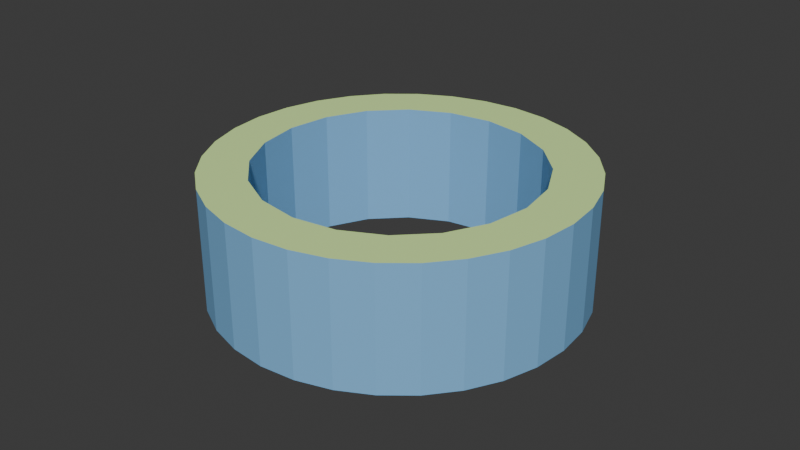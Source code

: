 # Source: hollowed_cylinder.blend  (saved by Blender 4.0.36; exported with 4.5.12 LTS)
import bpy
from mathutils import Matrix  # noqa: F401  (used for matrix-valued properties, if any)

bpy.ops.wm.read_factory_settings(use_empty=True)
scene = bpy.context.scene
scene.name = 'Scene'

# ---- collections
col_collection = bpy.data.collections.new('Collection'); scene.collection.children.link(col_collection)
col_hidden = bpy.data.collections.new('Hidden'); scene.collection.children.link(col_hidden)

# ---- materials (node trees are filled in below, after node groups)
mat_side = bpy.data.materials.new('Side')
mat_side.use_transparent_shadow = False
mat_up = bpy.data.materials.new('Up')
mat_up.use_transparent_shadow = False
mat_down = bpy.data.materials.new('Down')
mat_down.use_transparent_shadow = False
mat_side_001 = bpy.data.materials.new('Side.001')
mat_side_001.use_transparent_shadow = False
mat_up_001 = bpy.data.materials.new('Up.001')
mat_up_001.use_transparent_shadow = False
mat_down_001 = bpy.data.materials.new('Down.001')
mat_down_001.use_transparent_shadow = False

# ---- material node trees
mat_side.use_nodes = True; mat_side.node_tree.nodes.clear()
_N = mat_side.node_tree.nodes; _L = mat_side.node_tree.links
n0 = _N.new('ShaderNodeBsdfPrincipled'); n0.name = 'Principled BSDF'; n0.location = (10, 300)
n0.inputs[0].default_value = (0.2149, 0.4951, 0.8, 1.0)
n0.inputs[3].default_value = 1.45
n1 = _N.new('ShaderNodeOutputMaterial'); n1.name = 'Material Output'; n1.location = (300, 300)
_L.new(n0.outputs[0], n1.inputs[0])
n1.is_active_output = True
mat_up.use_nodes = True; mat_up.node_tree.nodes.clear()
_N = mat_up.node_tree.nodes; _L = mat_up.node_tree.links
n0 = _N.new('ShaderNodeBsdfPrincipled'); n0.name = 'Principled BSDF'; n0.location = (10, 300)
n0.inputs[0].default_value = (0.7173, 1.0, 0.379, 1.0)
n0.inputs[3].default_value = 1.45
n1 = _N.new('ShaderNodeOutputMaterial'); n1.name = 'Material Output'; n1.location = (300, 300)
_L.new(n0.outputs[0], n1.inputs[0])
n1.is_active_output = True
mat_down.use_nodes = True; mat_down.node_tree.nodes.clear()
_N = mat_down.node_tree.nodes; _L = mat_down.node_tree.links
n0 = _N.new('ShaderNodeBsdfPrincipled'); n0.name = 'Principled BSDF'; n0.location = (10, 300)
n0.inputs[3].default_value = 1.45
n1 = _N.new('ShaderNodeOutputMaterial'); n1.name = 'Material Output'; n1.location = (300, 300)
_L.new(n0.outputs[0], n1.inputs[0])
n1.is_active_output = True
mat_side_001.use_nodes = True; mat_side_001.node_tree.nodes.clear()
_N = mat_side_001.node_tree.nodes; _L = mat_side_001.node_tree.links
n0 = _N.new('ShaderNodeBsdfPrincipled'); n0.name = 'Principled BSDF'; n0.location = (10, 300)
n0.inputs[0].default_value = (0.2149, 0.4951, 0.8, 1.0)
n0.inputs[3].default_value = 1.45
n1 = _N.new('ShaderNodeOutputMaterial'); n1.name = 'Material Output'; n1.location = (300, 300)
_L.new(n0.outputs[0], n1.inputs[0])
n1.is_active_output = True
mat_up_001.use_nodes = True; mat_up_001.node_tree.nodes.clear()
_N = mat_up_001.node_tree.nodes; _L = mat_up_001.node_tree.links
n0 = _N.new('ShaderNodeBsdfPrincipled'); n0.name = 'Principled BSDF'; n0.location = (10, 300)
n0.inputs[0].default_value = (0.7173, 1.0, 0.379, 1.0)
n0.inputs[3].default_value = 1.45
n1 = _N.new('ShaderNodeOutputMaterial'); n1.name = 'Material Output'; n1.location = (300, 300)
_L.new(n0.outputs[0], n1.inputs[0])
n1.is_active_output = True
mat_down_001.use_nodes = True; mat_down_001.node_tree.nodes.clear()
_N = mat_down_001.node_tree.nodes; _L = mat_down_001.node_tree.links
n0 = _N.new('ShaderNodeBsdfPrincipled'); n0.name = 'Principled BSDF'; n0.location = (10, 300)
n0.inputs[3].default_value = 1.45
n1 = _N.new('ShaderNodeOutputMaterial'); n1.name = 'Material Output'; n1.location = (300, 300)
_L.new(n0.outputs[0], n1.inputs[0])
n1.is_active_output = True

# ---- world
world_world = bpy.data.worlds.new('World'); scene.world = world_world
world_world.use_nodes = True; world_world.node_tree.nodes.clear()
_N = world_world.node_tree.nodes; _L = world_world.node_tree.links
n0 = _N.new('ShaderNodeOutputWorld'); n0.name = 'World Output'; n0.location = (300, 300)
n1 = _N.new('ShaderNodeBackground'); n1.name = 'Background'; n1.location = (10, 300)
n1.inputs[0].default_value = (0.05088, 0.05088, 0.05088, 1.0)
_L.new(n1.outputs[0], n0.inputs[0])
n0.is_active_output = True
world_world.color = (0.05088, 0.05088, 0.05088)
world_world.use_sun_shadow = False
world_world.sun_shadow_jitter_overblur = 0.0

# ---- meshes
me_cylinder = bpy.data.meshes.new('Cylinder')
me_cylinder.from_pydata([(0.0, -0.5, -1.5), (0.0, 0.5, -1.5), (0.2926, -0.5, -1.471), (0.2926, 0.5, -1.471), (0.574, -0.5, -1.386), (0.574, 0.5, -1.386), (0.8334, -0.5, -1.247), (0.8334, 0.5, -1.247), (1.061, -0.5, -1.061), (1.061, 0.5, -1.061), (1.247, -0.5, -0.8334), (1.247, 0.5, -0.8334), (1.386, -0.5, -0.574), (1.386, 0.5, -0.574), (1.471, -0.5, -0.2926), (1.471, 0.5, -0.2926), (1.5, -0.5, 3.278e-08), (1.5, 0.5, -3.278e-08), (1.471, -0.5, 0.2926), (1.471, 0.5, 0.2926), (1.386, -0.5, 0.574), (1.386, 0.5, 0.574), (1.247, -0.5, 0.8334), (1.247, 0.5, 0.8334), (1.061, -0.5, 1.061), (1.061, 0.5, 1.061), (0.8334, -0.5, 1.247), (0.8334, 0.5, 1.247), (0.574, -0.5, 1.386), (0.574, 0.5, 1.386), (0.2926, -0.5, 1.471), (0.2926, 0.5, 1.471), (0.0, -0.5, 1.5), (0.0, 0.5, 1.5), (-0.2926, -0.5, 1.471), (-0.2926, 0.5, 1.471), (-0.574, -0.5, 1.386), (-0.574, 0.5, 1.386), (-0.8334, -0.5, 1.247), (-0.8334, 0.5, 1.247), (-1.061, -0.5, 1.061), (-1.061, 0.5, 1.061), (-1.247, -0.5, 0.8334), (-1.247, 0.5, 0.8334), (-1.386, -0.5, 0.574), (-1.386, 0.5, 0.574), (-1.471, -0.5, 0.2926), (-1.471, 0.5, 0.2926), (-1.5, -0.5, 3.278e-08), (-1.5, 0.5, -3.278e-08), (-1.471, -0.5, -0.2926), (-1.471, 0.5, -0.2926), (-1.386, -0.5, -0.574), (-1.386, 0.5, -0.574), (-1.247, -0.5, -0.8334), (-1.247, 0.5, -0.8334), (-1.061, -0.5, -1.061), (-1.061, 0.5, -1.061), (-0.8334, -0.5, -1.247), (-0.8334, 0.5, -1.247), (-0.574, -0.5, -1.386), (-0.574, 0.5, -1.386), (-0.2926, -0.5, -1.471), (-0.2926, 0.5, -1.471), (-0.6613, 0.5, -0.9101), (-0.3476, 0.5, -1.07), (-1.07, 0.5, 0.3476), (-0.9101, 0.5, 0.6613), (-1.03, 0.5, 0.426), (0.426, 0.5, 1.03), (0.3476, 0.5, 1.07), (0.6613, 0.5, 0.9101), (0.9101, 0.5, -0.6613), (1.07, 0.5, -0.3476), (-1.125, 0.5, 0.0), (-0.9101, 0.5, -0.6613), (-1.07, 0.5, -0.3476), (-0.6613, 0.5, 0.9101), (0.0, 0.5, -1.125), (0.3476, 0.5, -1.07), (-0.3476, 0.5, 1.07), (0.0, 0.5, 1.125), (0.6613, 0.5, -0.9101), (0.9101, 0.5, 0.6613), (1.125, 0.5, 0.0), (1.07, 0.5, 0.3476), (0.3476, -0.5, -1.07), (0.6613, -0.5, -0.9101), (1.07, -0.5, 0.3476), (0.9101, -0.5, 0.6613), (-0.3476, -0.5, 1.07), (-0.6613, -0.5, 0.9101), (-1.07, -0.5, -0.3476), (-0.9101, -0.5, -0.6613), (0.0, -0.5, -1.125), (0.3476, -0.5, 1.07), (0.9101, -0.5, -0.6613), (1.125, -0.5, 0.0), (1.07, -0.5, -0.3476), (0.6613, -0.5, 0.9101), (-1.125, -0.5, 0.0), (-0.9101, -0.5, 0.6613), (-1.07, -0.5, 0.3476), (-0.6613, -0.5, -0.9101), (-0.3476, -0.5, -1.07), (0.0, -0.5, 1.125)], [], [(0, 1, 3, 2), (2, 3, 5, 4), (4, 5, 7, 6), (6, 7, 9, 8), (8, 9, 11, 10), (10, 11, 13, 12), (12, 13, 15, 14), (14, 15, 17, 16), (16, 17, 19, 18), (18, 19, 21, 20), (20, 21, 23, 22), (22, 23, 25, 24), (24, 25, 27, 26), (26, 27, 29, 28), (28, 29, 31, 30), (30, 31, 33, 32), (32, 33, 35, 34), (34, 35, 37, 36), (36, 37, 39, 38), (38, 39, 41, 40), (40, 41, 43, 42), (42, 43, 45, 44), (44, 45, 47, 46), (46, 47, 49, 48), (48, 49, 51, 50), (50, 51, 53, 52), (52, 53, 55, 54), (54, 55, 57, 56), (56, 57, 59, 58), (58, 59, 61, 60), (68, 45, 43, 41, 39, 37, 35, 33, 31, 29, 69, 70, 81, 80, 77, 67), (71, 69, 29, 27, 25, 23, 21, 19, 17, 15, 13, 11, 9, 7, 5, 3, 1, 63, 61, 59, 57, 55, 53, 51, 49, 47, 45, 68, 66, 74, 76, 75, 64, 65, 78, 79, 82, 72, 73, 84, 85, 83), (60, 61, 63, 62), (62, 63, 1, 0), (89, 22, 24, 26, 28, 30, 32, 34, 36, 38, 91, 90, 105, 95, 99), (38, 40, 42, 44, 46, 48, 50, 52, 54, 56, 58, 60, 62, 0, 2, 4, 6, 8, 10, 12, 14, 16, 18, 20, 22, 89, 88, 97, 98, 96, 87, 86, 94, 104, 103, 93, 92, 100, 102, 101, 91), (86, 79, 78, 94), (87, 82, 79, 86), (96, 72, 82, 87), (98, 73, 72, 96), (97, 84, 73, 98), (85, 84, 97, 88), (89, 83, 85, 88), (71, 83, 89, 99), (70, 69, 71, 99, 95), (81, 70, 95, 105), (80, 81, 105, 90), (77, 80, 90, 91), (67, 77, 91, 101), (66, 68, 67, 101, 102), (74, 66, 102, 100), (92, 76, 74, 100), (75, 76, 92, 93), (103, 64, 75, 93), (104, 65, 64, 103), (94, 78, 65, 104)])
me_cylinder.polygons.foreach_set('material_index', [0, 0, 0, 0, 0, 0, 0, 0, 0, 0, 0, 0, 0, 0, 0, 0, 0, 0, 0, 0, 0, 0, 0, 0, 0, 0, 0, 0, 0, 0, 1, 1, 0, 0, 2, 2, 0, 0, 0, 0, 0, 0, 0, 0, 0, 0, 0, 0, 0, 0, 0, 0, 0, 0, 0, 0])
_uv = me_cylinder.uv_layers.new(name='UVMap')
_uv.uv.foreach_set('vector', [4.5, -0.3998, 4.5, 0.9998, 4.25, 0.9998, 4.25, -0.3998, 4.25, -0.3998, 4.25, 0.9998, 4.0, 0.9998, 4.0, -0.3998, 4.0, -0.3998, 4.0, 0.9998, 3.75, 0.9998, 3.75, -0.3998, 3.75, -0.3998, 3.75, 0.9998, 3.5, 0.9998, 3.5, -0.3998, 3.5, -0.3998, 3.5, 0.9998, 3.25, 0.9998, 3.25, -0.3998, 3.25, -0.3998, 3.25, 0.9998, 3.0, 0.9998, 3.0, -0.3998, 3.0, -0.3998, 3.0, 0.9998, 2.75, 0.9998, 2.75, -0.3998, 2.75, -0.3998, 2.75, 0.9998, 2.5, 0.9998, 2.5, -0.3998, 2.5, -0.3998, 2.5, 0.9998, 2.25, 0.9998, 2.25, -0.3998, 2.25, -0.3998, 2.25, 0.9998, 2.0, 0.9998, 2.0, -0.3998, 2.0, -0.3998, 2.0, 0.9998, 1.75, 0.9998, 1.75, -0.3998, 1.75, -0.3998, 1.75, 0.9998, 1.5, 0.9998, 1.5, -0.3998, 1.5, -0.3998, 1.5, 0.9998, 1.25, 0.9998, 1.25, -0.3998, 1.25, -0.3998, 1.25, 0.9998, 1.0, 0.9998, 1.0, -0.3998, 1.0, -0.3998, 1.0, 0.9998, 0.75, 0.9998, 0.75, -0.3998, 0.75, -0.3998, 0.75, 0.9998, 0.5, 0.9998, 0.5, -0.3998, 0.5, -0.3998, 0.5, 0.9998, 0.25, 0.9998, 0.25, -0.3998, 0.25, -0.3998, 0.25, 0.9998, 0.0, 0.9998, 0.0, -0.3998, 0.0, -0.3998, 0.0, 0.9998, -0.25, 0.9998, -0.25, -0.3998, -0.25, -0.3998, -0.25, 0.9998, -0.5, 0.9998, -0.5, -0.3998, -0.5, -0.3998, -0.5, 0.9998, -0.75, 0.9998, -0.75, -0.3998, -0.75, -0.3998, -0.75, 0.9998, -1.0, 0.9998, -1.0, -0.3998, -1.0, -0.3998, -1.0, 0.9998, -1.25, 0.9998, -1.25, -0.3998, -1.25, -0.3998, -1.25, 0.9998, -1.5, 0.9998, -1.5, -0.3998, -1.5, -0.3998, -1.5, 0.9998, -1.75, 0.9998, -1.75, -0.3998, -1.75, -0.3998, -1.75, 0.9998, -2.0, 0.9998, -2.0, -0.3998, -2.0, -0.3998, -2.0, 0.9998, -2.25, 0.9998, -2.25, -0.3998, -2.25, -0.3998, -2.25, 0.9998, -2.5, 0.9998, -2.5, -0.3998, -2.5, -0.3998, -2.5, 0.9998, -2.75, 0.9998, -2.75, -0.3998, -2.75, -0.3998, -2.75, 0.9998, -3.0, 0.9998, -3.0, -0.3998, -0.5283, 0.07463, -0.8836, -0.07311, -0.7452, -0.332, -0.559, -0.559, -0.332, -0.7452, -0.07311, -0.8836, 0.2078, -0.9688, 0.5, -0.9976, 0.7922, -0.9688, 1.073, -0.8836, 0.9254, -0.5283, 0.8471, -0.5682, 0.5, -0.6232, 0.1529, -0.5682, -0.1602, -0.4087, -0.4087, -0.1602, 1.16, -0.4087, 0.9254, -0.5283, 1.073, -0.8836, 1.332, -0.7452, 1.559, -0.559, 1.745, -0.332, 1.884, -0.07311, 1.969, 0.2078, 1.998, 0.5, 1.969, 0.7922, 1.884, 1.073, 1.745, 1.332, 1.559, 1.559, 1.332, 1.745, 1.073, 1.884, 0.7922, 1.969, 0.5, 1.998, 0.2078, 1.969, -0.07311, 1.884, -0.332, 1.745, -0.559, 1.559, -0.7452, 1.332, -0.8836, 1.073, -0.9688, 0.7922, -0.9976, 0.5, -0.9688, 0.2078, -0.8836, -0.07311, -0.5283, 0.07463, -0.5682, 0.1529, -0.6232, 0.5, -0.5682, 0.8471, -0.4087, 1.16, -0.1602, 1.409, 0.1529, 1.568, 0.5, 1.623, 0.8471, 1.568, 1.16, 1.409, 1.409, 1.16, 1.568, 0.8471, 1.623, 0.5, 1.568, 0.1529, 1.409, -0.1602, -3.0, -0.3998, -3.0, 0.9998, -3.25, 0.9998, -3.25, -0.3998, -3.25, -0.3998, -3.25, 0.9998, -3.5, 0.9998, -3.5, -0.3998, 1.409, -0.1602, 1.745, -0.332, 1.559, -0.559, 1.332, -0.7452, 1.073, -0.8836, 0.7922, -0.9688, 0.5, -0.9976, 0.2078, -0.9688, -0.07311, -0.8836, -0.332, -0.7452, -0.1602, -0.4087, 0.1529, -0.5682, 0.5, -0.6232, 0.8471, -0.5682, 1.16, -0.4087, -0.332, -0.7452, -0.559, -0.559, -0.7452, -0.332, -0.8836, -0.07311, -0.9688, 0.2078, -0.9976, 0.5, -0.9688, 0.7922, -0.8836, 1.073, -0.7452, 1.332, -0.559, 1.559, -0.332, 1.745, -0.07311, 1.884, 0.2078, 1.969, 0.5, 1.998, 0.7922, 1.969, 1.073, 1.884, 1.332, 1.745, 1.559, 1.559, 1.745, 1.332, 1.884, 1.073, 1.969, 0.7922, 1.998, 0.5, 1.969, 0.2078, 1.884, -0.07311, 1.745, -0.332, 1.409, -0.1602, 1.568, 0.1529, 1.623, 0.5, 1.568, 0.8471, 1.409, 1.16, 1.16, 1.409, 0.8471, 1.568, 0.5, 1.623, 0.1529, 1.568, -0.1602, 1.409, -0.4087, 1.16, -0.5682, 0.8471, -0.6232, 0.5, -0.5682, 0.1529, -0.4087, -0.1602, -0.1602, -0.4087, 2.3, 0.0, 2.3, 1.0, 2.5, 1.0, 2.5, 0.0, 2.1, 0.0, 2.1, 1.0, 2.3, 1.0, 2.3, 0.0, 1.9, 0.0, 1.9, 1.0, 2.1, 1.0, 2.1, 0.0, 1.7, 0.0, 1.7, 1.0, 1.9, 1.0, 1.9, 0.0, 1.5, 0.0, 1.5, 1.0, 1.7, 1.0, 1.7, 0.0, 1.3, 1.0, 1.5, 1.0, 1.5, 0.0, 1.3, 0.0, 1.1, 0.0, 1.1, 1.0, 1.3, 1.0, 1.3, 0.0, 0.9, 1.0, 1.1, 1.0, 1.1, 0.0, 0.9, 0.0, 0.7, 1.0, 0.75, 1.0, 0.9, 1.0, 0.9, 0.0, 0.7, 0.0, 0.5, 1.0, 0.7, 1.0, 0.7, 0.0, 0.5, 0.0, 0.3, 1.0, 0.5, 1.0, 0.5, 0.0, 0.3, 0.0, 0.1, 1.0, 0.3, 1.0, 0.3, 0.0, 0.1, 0.0, -0.1, 1.0, 0.1, 1.0, 0.1, 0.0, -0.1, 0.0, -0.3, 1.0, -0.25, 1.0, -0.1, 1.0, -0.1, 0.0, -0.3, 0.0, -0.5, 1.0, -0.3, 1.0, -0.3, 0.0, -0.5, 0.0, -0.7, 0.0, -0.7, 1.0, -0.5, 1.0, -0.5, 0.0, -0.9, 1.0, -0.7, 1.0, -0.7, 0.0, -0.9, 0.0, -1.1, -2.384e-07, -1.1, 1.0, -0.9, 1.0, -0.9, 0.0, -1.3, 0.0, -1.3, 1.0, -1.1, 1.0, -1.1, -2.384e-07, -1.5, -2.384e-07, -1.5, 1.0, -1.3, 1.0, -1.3, 0.0])
me_cylinder.materials.append(mat_side)
me_cylinder.materials.append(mat_up)
me_cylinder.materials.append(mat_down)
me_cylinder.update()
me_cylinder_001 = bpy.data.meshes.new('Cylinder.001')
me_cylinder_001.from_pydata([(0.0, 1.0, -1.0), (0.0, 1.0, 1.0), (0.309, 0.9511, -1.0), (0.309, 0.9511, 1.0), (0.5878, 0.809, -1.0), (0.5878, 0.809, 1.0), (0.809, 0.5878, -1.0), (0.809, 0.5878, 1.0), (0.9511, 0.309, -1.0), (0.9511, 0.309, 1.0), (1.0, 0.0, -1.0), (1.0, 0.0, 1.0), (0.9511, -0.309, -1.0), (0.9511, -0.309, 1.0), (0.809, -0.5878, -1.0), (0.809, -0.5878, 1.0), (0.5878, -0.809, -1.0), (0.5878, -0.809, 1.0), (0.309, -0.9511, -1.0), (0.309, -0.9511, 1.0), (0.0, -1.0, -1.0), (0.0, -1.0, 1.0), (-0.309, -0.9511, -1.0), (-0.309, -0.9511, 1.0), (-0.5878, -0.809, -1.0), (-0.5878, -0.809, 1.0), (-0.809, -0.5878, -1.0), (-0.809, -0.5878, 1.0), (-0.9511, -0.309, -1.0), (-0.9511, -0.309, 1.0), (-1.0, 0.0, -1.0), (-1.0, 0.0, 1.0), (-0.9511, 0.309, -1.0), (-0.9511, 0.309, 1.0), (-0.809, 0.5878, -1.0), (-0.809, 0.5878, 1.0), (-0.5878, 0.809, -1.0), (-0.5878, 0.809, 1.0), (-0.309, 0.9511, -1.0), (-0.309, 0.9511, 1.0)], [], [(0, 1, 3, 2), (2, 3, 5, 4), (4, 5, 7, 6), (6, 7, 9, 8), (8, 9, 11, 10), (10, 11, 13, 12), (12, 13, 15, 14), (14, 15, 17, 16), (16, 17, 19, 18), (18, 19, 21, 20), (20, 21, 23, 22), (22, 23, 25, 24), (24, 25, 27, 26), (26, 27, 29, 28), (28, 29, 31, 30), (30, 31, 33, 32), (32, 33, 35, 34), (34, 35, 37, 36), (3, 1, 39, 37, 35, 33, 31, 29, 27, 25, 23, 21, 19, 17, 15, 13, 11, 9, 7, 5), (36, 37, 39, 38), (38, 39, 1, 0), (0, 2, 4, 6, 8, 10, 12, 14, 16, 18, 20, 22, 24, 26, 28, 30, 32, 34, 36, 38)])
_uv = me_cylinder_001.uv_layers.new(name='UVMap')
_uv.uv.foreach_set('vector', [1.0, 0.5, 1.0, 1.0, 0.95, 1.0, 0.95, 0.5, 0.95, 0.5, 0.95, 1.0, 0.9, 1.0, 0.9, 0.5, 0.9, 0.5, 0.9, 1.0, 0.85, 1.0, 0.85, 0.5, 0.85, 0.5, 0.85, 1.0, 0.8, 1.0, 0.8, 0.5, 0.8, 0.5, 0.8, 1.0, 0.75, 1.0, 0.75, 0.5, 0.75, 0.5, 0.75, 1.0, 0.7, 1.0, 0.7, 0.5, 0.7, 0.5, 0.7, 1.0, 0.65, 1.0, 0.65, 0.5, 0.65, 0.5, 0.65, 1.0, 0.6, 1.0, 0.6, 0.5, 0.6, 0.5, 0.6, 1.0, 0.55, 1.0, 0.55, 0.5, 0.55, 0.5, 0.55, 1.0, 0.5, 1.0, 0.5, 0.5, 0.5, 0.5, 0.5, 1.0, 0.45, 1.0, 0.45, 0.5, 0.45, 0.5, 0.45, 1.0, 0.4, 1.0, 0.4, 0.5, 0.4, 0.5, 0.4, 1.0, 0.35, 1.0, 0.35, 0.5, 0.35, 0.5, 0.35, 1.0, 0.3, 1.0, 0.3, 0.5, 0.3, 0.5, 0.3, 1.0, 0.25, 1.0, 0.25, 0.5, 0.25, 0.5, 0.25, 1.0, 0.2, 1.0, 0.2, 0.5, 0.2, 0.5, 0.2, 1.0, 0.15, 1.0, 0.15, 0.5, 0.15, 0.5, 0.15, 1.0, 0.1, 1.0, 0.1, 0.5, 0.3242, 0.4783, 0.25, 0.49, 0.1758, 0.4783, 0.1089, 0.4442, 0.05584, 0.3911, 0.02175, 0.3242, 0.01, 0.25, 0.02175, 0.1758, 0.05584, 0.1089, 0.1089, 0.05584, 0.1758, 0.02175, 0.25, 0.01, 0.3242, 0.02175, 0.3911, 0.05584, 0.4442, 0.1089, 0.4783, 0.1758, 0.49, 0.25, 0.4783, 0.3242, 0.4442, 0.3911, 0.3911, 0.4442, 0.1, 0.5, 0.1, 1.0, 0.05, 1.0, 0.05, 0.5, 0.05, 0.5, 0.05, 1.0, -1.565e-07, 1.0, -1.565e-07, 0.5, 0.75, 0.49, 0.8242, 0.4783, 0.8911, 0.4442, 0.9442, 0.3911, 0.9783, 0.3242, 0.99, 0.25, 0.9783, 0.1758, 0.9442, 0.1089, 0.8911, 0.05584, 0.8242, 0.02175, 0.75, 0.01, 0.6758, 0.02175, 0.6089, 0.05584, 0.5558, 0.1089, 0.5217, 0.1758, 0.51, 0.25, 0.5217, 0.3242, 0.5558, 0.3911, 0.6089, 0.4442, 0.6758, 0.4783])
me_cylinder_001.update()
me_cylinder_003 = bpy.data.meshes.new('Cylinder.003')
me_cylinder_003.from_pydata([(0.0, -0.5, -1.5), (0.0, 0.5, -1.5), (0.2926, -0.5, -1.471), (0.2926, 0.5, -1.471), (0.574, -0.5, -1.386), (0.574, 0.5, -1.386), (0.8334, -0.5, -1.247), (0.8334, 0.5, -1.247), (1.061, -0.5, -1.061), (1.061, 0.5, -1.061), (1.247, -0.5, -0.8334), (1.247, 0.5, -0.8334), (1.386, -0.5, -0.574), (1.386, 0.5, -0.574), (1.471, -0.5, -0.2926), (1.471, 0.5, -0.2926), (1.5, -0.5, 3.278e-08), (1.5, 0.5, -3.278e-08), (1.471, -0.5, 0.2926), (1.471, 0.5, 0.2926), (1.386, -0.5, 0.574), (1.386, 0.5, 0.574), (1.247, -0.5, 0.8334), (1.247, 0.5, 0.8334), (1.061, -0.5, 1.061), (1.061, 0.5, 1.061), (0.8334, -0.5, 1.247), (0.8334, 0.5, 1.247), (0.574, -0.5, 1.386), (0.574, 0.5, 1.386), (0.2926, -0.5, 1.471), (0.2926, 0.5, 1.471), (0.0, -0.5, 1.5), (0.0, 0.5, 1.5), (-0.2926, -0.5, 1.471), (-0.2926, 0.5, 1.471), (-0.574, -0.5, 1.386), (-0.574, 0.5, 1.386), (-0.8334, -0.5, 1.247), (-0.8334, 0.5, 1.247), (-1.061, -0.5, 1.061), (-1.061, 0.5, 1.061), (-1.247, -0.5, 0.8334), (-1.247, 0.5, 0.8334), (-1.386, -0.5, 0.574), (-1.386, 0.5, 0.574), (-1.471, -0.5, 0.2926), (-1.471, 0.5, 0.2926), (-1.5, -0.5, 3.278e-08), (-1.5, 0.5, -3.278e-08), (-1.471, -0.5, -0.2926), (-1.471, 0.5, -0.2926), (-1.386, -0.5, -0.574), (-1.386, 0.5, -0.574), (-1.247, -0.5, -0.8334), (-1.247, 0.5, -0.8334), (-1.061, -0.5, -1.061), (-1.061, 0.5, -1.061), (-0.8334, -0.5, -1.247), (-0.8334, 0.5, -1.247), (-0.574, -0.5, -1.386), (-0.574, 0.5, -1.386), (-0.2926, -0.5, -1.471), (-0.2926, 0.5, -1.471)], [], [(0, 1, 3, 2), (2, 3, 5, 4), (4, 5, 7, 6), (6, 7, 9, 8), (8, 9, 11, 10), (10, 11, 13, 12), (12, 13, 15, 14), (14, 15, 17, 16), (16, 17, 19, 18), (18, 19, 21, 20), (20, 21, 23, 22), (22, 23, 25, 24), (24, 25, 27, 26), (26, 27, 29, 28), (28, 29, 31, 30), (30, 31, 33, 32), (32, 33, 35, 34), (34, 35, 37, 36), (36, 37, 39, 38), (38, 39, 41, 40), (40, 41, 43, 42), (42, 43, 45, 44), (44, 45, 47, 46), (46, 47, 49, 48), (48, 49, 51, 50), (50, 51, 53, 52), (52, 53, 55, 54), (54, 55, 57, 56), (56, 57, 59, 58), (58, 59, 61, 60), (3, 1, 63, 61, 59, 57, 55, 53, 51, 49, 47, 45, 43, 41, 39, 37, 35, 33, 31, 29, 27, 25, 23, 21, 19, 17, 15, 13, 11, 9, 7, 5), (60, 61, 63, 62), (62, 63, 1, 0), (0, 2, 4, 6, 8, 10, 12, 14, 16, 18, 20, 22, 24, 26, 28, 30, 32, 34, 36, 38, 40, 42, 44, 46, 48, 50, 52, 54, 56, 58, 60, 62)])
me_cylinder_003.polygons.foreach_set('material_index', [0, 0, 0, 0, 0, 0, 0, 0, 0, 0, 0, 0, 0, 0, 0, 0, 0, 0, 0, 0, 0, 0, 0, 0, 0, 0, 0, 0, 0, 0, 1, 0, 0, 2])
_uv = me_cylinder_003.uv_layers.new(name='UVMap')
_uv.uv.foreach_set('vector', [4.5, 0.0, 4.5, 1.0, 4.25, 1.0, 4.25, 0.0, 4.25, 0.0, 4.25, 1.0, 4.0, 1.0, 4.0, 0.0, 4.0, 0.0, 4.0, 1.0, 3.75, 1.0, 3.75, 0.0, 3.75, 0.0, 3.75, 1.0, 3.5, 1.0, 3.5, 0.0, 3.5, 0.0, 3.5, 1.0, 3.25, 1.0, 3.25, 0.0, 3.25, 0.0, 3.25, 1.0, 3.0, 1.0, 3.0, 0.0, 3.0, 0.0, 3.0, 1.0, 2.75, 1.0, 2.75, 0.0, 2.75, 0.0, 2.75, 1.0, 2.5, 1.0, 2.5, 0.0, 2.5, 0.0, 2.5, 1.0, 2.25, 1.0, 2.25, 0.0, 2.25, 0.0, 2.25, 1.0, 2.0, 1.0, 2.0, 0.0, 2.0, 0.0, 2.0, 1.0, 1.75, 1.0, 1.75, 0.0, 1.75, 0.0, 1.75, 1.0, 1.5, 1.0, 1.5, 0.0, 1.5, 0.0, 1.5, 1.0, 1.25, 1.0, 1.25, 0.0, 1.25, 0.0, 1.25, 1.0, 1.0, 1.0, 1.0, 0.0, 1.0, 0.0, 1.0, 1.0, 0.75, 1.0, 0.75, 0.0, 0.75, 0.0, 0.75, 1.0, 0.5, 1.0, 0.5, 0.0, 0.5, 0.0, 0.5, 1.0, 0.25, 1.0, 0.25, 0.0, 0.25, 0.0, 0.25, 1.0, 0.0, 1.0, 0.0, 0.0, 0.0, 0.0, 0.0, 1.0, -0.25, 1.0, -0.25, 0.0, -0.25, 0.0, -0.25, 1.0, -0.5, 1.0, -0.5, 0.0, -0.5, 0.0, -0.5, 1.0, -0.75, 1.0, -0.75, 0.0, -0.75, 0.0, -0.75, 1.0, -1.0, 1.0, -1.0, 0.0, -1.0, 0.0, -1.0, 1.0, -1.25, 1.0, -1.25, 0.0, -1.25, 0.0, -1.25, 1.0, -1.5, 1.0, -1.5, 0.0, -1.5, 0.0, -1.5, 1.0, -1.75, 1.0, -1.75, 0.0, -1.75, 0.0, -1.75, 1.0, -2.0, 1.0, -2.0, 0.0, -2.0, 0.0, -2.0, 1.0, -2.25, 1.0, -2.25, 0.0, -2.25, 0.0, -2.25, 1.0, -2.5, 1.0, -2.5, 0.0, -2.5, 0.0, -2.5, 1.0, -2.75, 1.0, -2.75, 0.0, -2.75, 0.0, -2.75, 1.0, -3.0, 1.0, -3.0, 0.0, 0.2968, 0.4854, 0.25, 0.49, 0.2032, 0.4854, 0.1582, 0.4717, 0.1167, 0.4496, 0.08029, 0.4197, 0.05045, 0.3833, 0.02827, 0.3418, 0.01461, 0.2968, 0.01, 0.25, 0.01461, 0.2032, 0.02827, 0.1582, 0.05045, 0.1167, 0.08029, 0.08029, 0.1167, 0.05045, 0.1582, 0.02827, 0.2032, 0.01461, 0.25, 0.01, 0.2968, 0.01461, 0.3418, 0.02827, 0.3833, 0.05045, 0.4197, 0.08029, 0.4496, 0.1167, 0.4717, 0.1582, 0.4854, 0.2032, 0.49, 0.25, 0.4854, 0.2968, 0.4717, 0.3418, 0.4496, 0.3833, 0.4197, 0.4197, 0.3833, 0.4496, 0.3418, 0.4717, -3.0, 0.0, -3.0, 1.0, -3.25, 1.0, -3.25, 0.0, -3.25, 0.0, -3.25, 1.0, -3.5, 1.0, -3.5, 0.0, 0.75, 0.49, 0.7968, 0.4854, 0.8418, 0.4717, 0.8833, 0.4496, 0.9197, 0.4197, 0.9496, 0.3833, 0.9717, 0.3418, 0.9854, 0.2968, 0.99, 0.25, 0.9854, 0.2032, 0.9717, 0.1582, 0.9496, 0.1167, 0.9197, 0.08029, 0.8833, 0.05045, 0.8418, 0.02827, 0.7968, 0.01461, 0.75, 0.01, 0.7032, 0.01461, 0.6582, 0.02827, 0.6167, 0.05045, 0.5803, 0.08029, 0.5504, 0.1167, 0.5283, 0.1582, 0.5146, 0.2032, 0.51, 0.25, 0.5146, 0.2968, 0.5283, 0.3418, 0.5504, 0.3833, 0.5803, 0.4197, 0.6167, 0.4496, 0.6582, 0.4717, 0.7032, 0.4854])
me_cylinder_003.materials.append(mat_side_001)
me_cylinder_003.materials.append(mat_up_001)
me_cylinder_003.materials.append(mat_down_001)
me_cylinder_003.update()

# ---- objects
ob_cylinder = bpy.data.objects.new('Cylinder', me_cylinder)
ob_inner_cylinder = bpy.data.objects.new('Inner Cylinder', me_cylinder_001)
ob_cylinder__unapplied = bpy.data.objects.new('Cylinder (unapplied)', me_cylinder_003)

# ---- transforms, parenting, visibility, modifiers, constraints
ob_cylinder.location = (0.0, 0.0, 0.0)
ob_cylinder.rotation_euler = (1.571, 0.0, 0.0)
ob_inner_cylinder.location = (0.0, 0.0, 0.0)
ob_inner_cylinder.scale = (1.125, 1.125, 1.0)
ob_cylinder__unapplied.location = (0.0, 0.0, 0.0)
ob_cylinder__unapplied.rotation_euler = (1.571, 0.0, 0.0)
_m = ob_cylinder__unapplied.modifiers.new('Boolean', 'BOOLEAN')
_m.object = ob_inner_cylinder

# ---- collection membership
col_collection.objects.link(ob_cylinder)
col_hidden.objects.link(ob_inner_cylinder)
col_hidden.objects.link(ob_cylinder__unapplied)
def _layer_coll(name, lc=None):
    lc = lc or bpy.context.view_layer.layer_collection
    for c in lc.children:
        if c.name == name: return c
        r = _layer_coll(name, c)
        if r: return r
_layer_coll('Hidden').exclude = True

# ---- scene / render settings (as saved in the file)
scene.frame_start = 1; scene.frame_end = 250; scene.frame_set(1)
scene.render.engine = 'BLENDER_EEVEE_NEXT'
scene.cycles.sampling_pattern = 'TABULATED_SOBOL'
bpy.context.view_layer.update()

# ---- added for rendering (the .blend has no active camera and no usable light): camera, sun
cam_auto = bpy.data.cameras.new('AutoCamera')
cam_auto.lens = 50.0
cam_auto.sensor_width = 36.0
cam_auto.clip_end = 1000.0
ob_auto_camera = bpy.data.objects.new('AutoCamera', cam_auto)
scene.collection.objects.link(ob_auto_camera)
ob_auto_camera.location = (4.80761, -5.76913, 3.84609)
ob_auto_camera.rotation_euler = (1.09748, -7.21219e-08, 0.694738)
scene.camera = ob_auto_camera
light_auto_sun = bpy.data.lights.new('AutoSun', 'SUN')
light_auto_sun.energy = 3.0
light_auto_sun.angle = 0.0523599
ob_auto_sun = bpy.data.objects.new('AutoSun', light_auto_sun)
scene.collection.objects.link(ob_auto_sun)
ob_auto_sun.rotation_euler = (0.872665, 0.174533, 0.523599)
bpy.context.view_layer.update()
